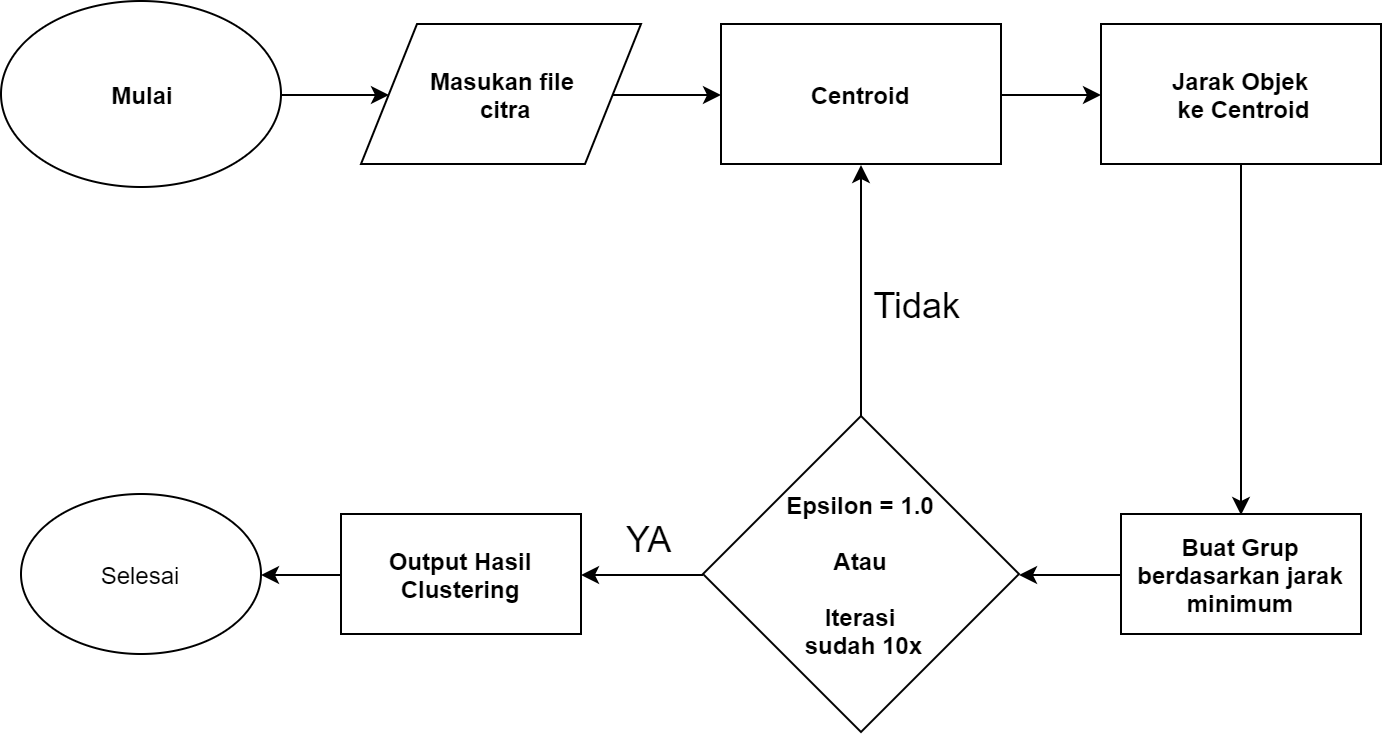

The diagram above was exported from draw.io. Its source (the exported page's mxGraphModel, read from the mxfile embedded in the PNG):
<mxGraphModel dx="1422" dy="745" grid="1" gridSize="10" guides="1" tooltips="1" connect="1" arrows="1" fold="1" page="1" pageScale="1" pageWidth="850" pageHeight="1100" math="0" shadow="0">
  <root>
    <mxCell id="0" />
    <mxCell id="1" parent="0" />
    <mxCell id="JA-lnz4h6LIdXajwZAFe-26" style="edgeStyle=orthogonalEdgeStyle;rounded=0;orthogonalLoop=1;jettySize=auto;html=1;exitX=1;exitY=0.5;exitDx=0;exitDy=0;entryX=0;entryY=0.5;entryDx=0;entryDy=0;" edge="1" parent="1" source="JA-lnz4h6LIdXajwZAFe-2" target="JA-lnz4h6LIdXajwZAFe-3">
      <mxGeometry relative="1" as="geometry" />
    </mxCell>
    <mxCell id="JA-lnz4h6LIdXajwZAFe-2" value="&lt;b&gt;Mulai&lt;/b&gt;" style="ellipse;whiteSpace=wrap;html=1;" vertex="1" parent="1">
      <mxGeometry x="40" y="380" width="140" height="93" as="geometry" />
    </mxCell>
    <mxCell id="JA-lnz4h6LIdXajwZAFe-27" style="edgeStyle=orthogonalEdgeStyle;rounded=0;orthogonalLoop=1;jettySize=auto;html=1;exitX=1;exitY=0.5;exitDx=0;exitDy=0;entryX=0;entryY=0.5;entryDx=0;entryDy=0;" edge="1" parent="1" source="JA-lnz4h6LIdXajwZAFe-3" target="JA-lnz4h6LIdXajwZAFe-6">
      <mxGeometry relative="1" as="geometry" />
    </mxCell>
    <mxCell id="JA-lnz4h6LIdXajwZAFe-3" value="&lt;b&gt;Masukan file&lt;br&gt;&amp;nbsp;citra&lt;/b&gt;" style="shape=parallelogram;perimeter=parallelogramPerimeter;whiteSpace=wrap;html=1;" vertex="1" parent="1">
      <mxGeometry x="220" y="391.5" width="140" height="70" as="geometry" />
    </mxCell>
    <mxCell id="JA-lnz4h6LIdXajwZAFe-28" style="edgeStyle=orthogonalEdgeStyle;rounded=0;orthogonalLoop=1;jettySize=auto;html=1;exitX=1;exitY=0.5;exitDx=0;exitDy=0;" edge="1" parent="1" source="JA-lnz4h6LIdXajwZAFe-6" target="JA-lnz4h6LIdXajwZAFe-7">
      <mxGeometry relative="1" as="geometry" />
    </mxCell>
    <mxCell id="JA-lnz4h6LIdXajwZAFe-6" value="&lt;b&gt;Centroid&lt;/b&gt;" style="rounded=0;whiteSpace=wrap;html=1;" vertex="1" parent="1">
      <mxGeometry x="400" y="391.5" width="140" height="70" as="geometry" />
    </mxCell>
    <mxCell id="JA-lnz4h6LIdXajwZAFe-14" style="edgeStyle=orthogonalEdgeStyle;rounded=0;orthogonalLoop=1;jettySize=auto;html=1;exitX=0.5;exitY=1;exitDx=0;exitDy=0;entryX=0.5;entryY=0;entryDx=0;entryDy=0;" edge="1" parent="1" source="JA-lnz4h6LIdXajwZAFe-7" target="JA-lnz4h6LIdXajwZAFe-8">
      <mxGeometry relative="1" as="geometry" />
    </mxCell>
    <mxCell id="JA-lnz4h6LIdXajwZAFe-7" value="Jarak Objek&lt;br&gt;&amp;nbsp;ke Centroid" style="rounded=0;whiteSpace=wrap;html=1;fontStyle=1" vertex="1" parent="1">
      <mxGeometry x="590" y="391.5" width="140" height="70" as="geometry" />
    </mxCell>
    <mxCell id="JA-lnz4h6LIdXajwZAFe-35" style="edgeStyle=orthogonalEdgeStyle;rounded=0;orthogonalLoop=1;jettySize=auto;html=1;exitX=0;exitY=0.5;exitDx=0;exitDy=0;entryX=1;entryY=0.5;entryDx=0;entryDy=0;" edge="1" parent="1" source="JA-lnz4h6LIdXajwZAFe-8" target="JA-lnz4h6LIdXajwZAFe-29">
      <mxGeometry relative="1" as="geometry" />
    </mxCell>
    <mxCell id="JA-lnz4h6LIdXajwZAFe-8" value="&lt;b&gt;Buat Grup berdasarkan jarak minimum&lt;/b&gt;" style="rounded=0;whiteSpace=wrap;html=1;" vertex="1" parent="1">
      <mxGeometry x="600" y="636.5" width="120" height="60" as="geometry" />
    </mxCell>
    <mxCell id="JA-lnz4h6LIdXajwZAFe-25" style="edgeStyle=orthogonalEdgeStyle;rounded=0;orthogonalLoop=1;jettySize=auto;html=1;exitX=0;exitY=0.5;exitDx=0;exitDy=0;entryX=1;entryY=0.5;entryDx=0;entryDy=0;" edge="1" parent="1" source="JA-lnz4h6LIdXajwZAFe-21" target="JA-lnz4h6LIdXajwZAFe-24">
      <mxGeometry relative="1" as="geometry" />
    </mxCell>
    <mxCell id="JA-lnz4h6LIdXajwZAFe-21" value="Output Hasil Clustering" style="rounded=0;whiteSpace=wrap;html=1;fontStyle=1" vertex="1" parent="1">
      <mxGeometry x="210" y="636.5" width="120" height="60" as="geometry" />
    </mxCell>
    <mxCell id="JA-lnz4h6LIdXajwZAFe-24" value="Selesai" style="ellipse;whiteSpace=wrap;html=1;" vertex="1" parent="1">
      <mxGeometry x="50" y="626.5" width="120" height="80" as="geometry" />
    </mxCell>
    <mxCell id="JA-lnz4h6LIdXajwZAFe-36" style="edgeStyle=orthogonalEdgeStyle;rounded=0;orthogonalLoop=1;jettySize=auto;html=1;exitX=0.5;exitY=0;exitDx=0;exitDy=0;entryX=0.5;entryY=1;entryDx=0;entryDy=0;" edge="1" parent="1" source="JA-lnz4h6LIdXajwZAFe-29" target="JA-lnz4h6LIdXajwZAFe-6">
      <mxGeometry relative="1" as="geometry" />
    </mxCell>
    <mxCell id="JA-lnz4h6LIdXajwZAFe-40" style="edgeStyle=orthogonalEdgeStyle;rounded=0;orthogonalLoop=1;jettySize=auto;html=1;exitX=0;exitY=0.5;exitDx=0;exitDy=0;entryX=1;entryY=0.5;entryDx=0;entryDy=0;" edge="1" parent="1" source="JA-lnz4h6LIdXajwZAFe-29" target="JA-lnz4h6LIdXajwZAFe-21">
      <mxGeometry relative="1" as="geometry" />
    </mxCell>
    <mxCell id="JA-lnz4h6LIdXajwZAFe-29" value="Epsilon = 1.0&lt;br&gt;&lt;br&gt;Atau&lt;br&gt;&lt;br&gt;Iterasi&lt;br&gt;&amp;nbsp;sudah 10x" style="rhombus;whiteSpace=wrap;html=1;fontStyle=1" vertex="1" parent="1">
      <mxGeometry x="391" y="587.5" width="158" height="158" as="geometry" />
    </mxCell>
    <mxCell id="JA-lnz4h6LIdXajwZAFe-37" value="&lt;font style=&quot;font-size: 18px&quot;&gt;&amp;nbsp;Tidak&lt;/font&gt;" style="text;html=1;resizable=0;points=[];autosize=1;align=left;verticalAlign=top;spacingTop=-4;" vertex="1" parent="1">
      <mxGeometry x="470" y="520" width="60" height="20" as="geometry" />
    </mxCell>
    <mxCell id="JA-lnz4h6LIdXajwZAFe-41" value="&lt;font style=&quot;font-size: 18px&quot;&gt;YA&lt;/font&gt;" style="text;html=1;resizable=0;points=[];autosize=1;align=left;verticalAlign=top;spacingTop=-4;" vertex="1" parent="1">
      <mxGeometry x="351" y="636.5" width="40" height="20" as="geometry" />
    </mxCell>
  </root>
</mxGraphModel>